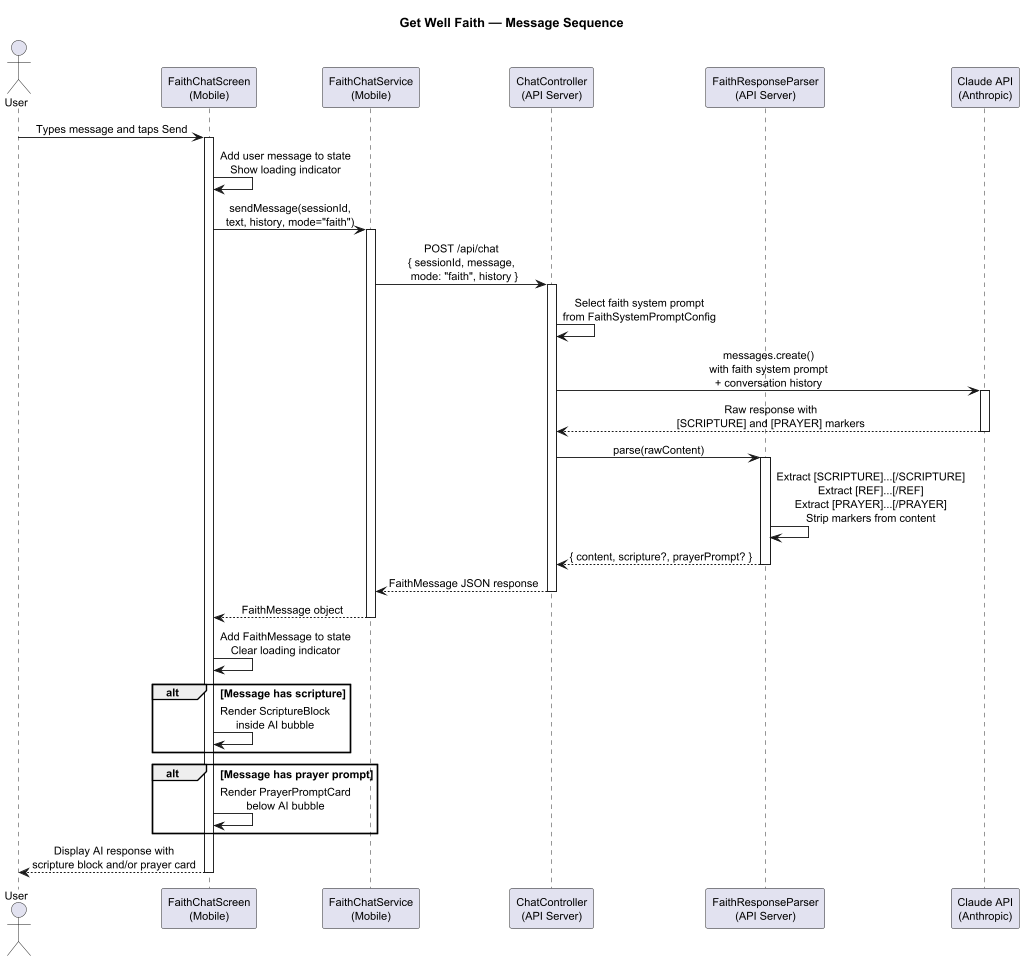

The diagram above was rendered by PlantUML. Its source (embedded in the PNG):
@startuml
scale max 1024 width

skinparam sequenceMessageAlign center
skinparam defaultFontSize 12
skinparam shadowing false

title Get Well Faith — Message Sequence

actor User
participant "FaithChatScreen\n(Mobile)" as Screen
participant "FaithChatService\n(Mobile)" as Service
participant "ChatController\n(API Server)" as Controller
participant "FaithResponseParser\n(API Server)" as Parser
participant "Claude API\n(Anthropic)" as Claude

User -> Screen: Types message and taps Send
activate Screen

Screen -> Screen: Add user message to state\nShow loading indicator

Screen -> Service: sendMessage(sessionId,\ntext, history, mode="faith")
activate Service

Service -> Controller: POST /api/chat\n{ sessionId, message,\n  mode: "faith", history }
activate Controller

Controller -> Controller: Select faith system prompt\nfrom FaithSystemPromptConfig

Controller -> Claude: messages.create()\nwith faith system prompt\n+ conversation history
activate Claude

Claude --> Controller: Raw response with\n[SCRIPTURE] and [PRAYER] markers
deactivate Claude

Controller -> Parser: parse(rawContent)
activate Parser

Parser -> Parser: Extract [SCRIPTURE]...[/SCRIPTURE]\nExtract [REF]...[/REF]\nExtract [PRAYER]...[/PRAYER]\nStrip markers from content

Parser --> Controller: { content, scripture?, prayerPrompt? }
deactivate Parser

Controller --> Service: FaithMessage JSON response
deactivate Controller

Service --> Screen: FaithMessage object
deactivate Service

Screen -> Screen: Add FaithMessage to state\nClear loading indicator

alt Message has scripture
  Screen -> Screen: Render ScriptureBlock\ninside AI bubble
end

alt Message has prayer prompt
  Screen -> Screen: Render PrayerPromptCard\nbelow AI bubble
end

Screen --> User: Display AI response with\nscripture block and/or prayer card
deactivate Screen

@enduml